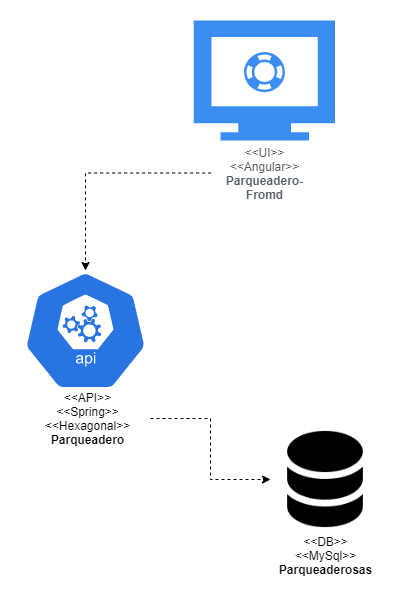

The diagram above was exported from draw.io. Its source (the exported page's mxGraphModel, read from the mxfile embedded in the PNG):
<mxGraphModel dx="862" dy="488" grid="1" gridSize="10" guides="1" tooltips="1" connect="1" arrows="1" fold="1" page="1" pageScale="1" pageWidth="1169" pageHeight="827" math="0" shadow="0">
  <root>
    <mxCell id="0" />
    <mxCell id="1" parent="0" />
    <mxCell id="TE4rdiNRolfkO2AOAYHb-3" value="" style="html=1;dashed=0;whitespace=wrap;fillColor=#2875E2;strokeColor=#ffffff;points=[[0.005,0.63,0],[0.1,0.2,0],[0.9,0.2,0],[0.5,0,0],[0.995,0.63,0],[0.72,0.99,0],[0.5,1,0],[0.28,0.99,0]];shape=mxgraph.kubernetes.icon;prIcon=api" vertex="1" parent="1">
      <mxGeometry x="240" y="260" width="130" height="120" as="geometry" />
    </mxCell>
    <mxCell id="TE4rdiNRolfkO2AOAYHb-4" value="" style="html=1;aspect=fixed;strokeColor=none;shadow=0;align=center;verticalAlign=top;fillColor=#3B8DF1;shape=mxgraph.gcp2.monitor" vertex="1" parent="1">
      <mxGeometry x="413.35999999999996" y="10" width="141.18" height="120" as="geometry" />
    </mxCell>
    <mxCell id="TE4rdiNRolfkO2AOAYHb-9" style="edgeStyle=orthogonalEdgeStyle;rounded=0;orthogonalLoop=1;jettySize=auto;html=1;exitX=0;exitY=0.5;exitDx=0;exitDy=0;entryX=0.5;entryY=0;entryDx=0;entryDy=0;entryPerimeter=0;dashed=1;" edge="1" parent="1" source="TE4rdiNRolfkO2AOAYHb-5" target="TE4rdiNRolfkO2AOAYHb-3">
      <mxGeometry relative="1" as="geometry" />
    </mxCell>
    <mxCell id="TE4rdiNRolfkO2AOAYHb-5" value="&lt;span style=&quot;color: rgb(84 , 91 , 100) ; background-color: rgb(255 , 255 , 255)&quot;&gt;&amp;lt;&amp;lt;UI&amp;gt;&amp;gt;&lt;/span&gt;&lt;br style=&quot;color: rgb(84 , 91 , 100)&quot;&gt;&lt;span style=&quot;color: rgb(84 , 91 , 100) ; background-color: rgb(255 , 255 , 255)&quot;&gt;&amp;lt;&amp;lt;Angular&amp;gt;&amp;gt;&lt;/span&gt;&lt;br style=&quot;color: rgb(84 , 91 , 100)&quot;&gt;&lt;b style=&quot;color: rgb(84 , 91 , 100)&quot;&gt;Parqueadero-Fromd&lt;/b&gt;" style="text;html=1;strokeColor=none;fillColor=none;align=center;verticalAlign=middle;whiteSpace=wrap;rounded=0;" vertex="1" parent="1">
      <mxGeometry x="430.63" y="141.25" width="106.64" height="42.5" as="geometry" />
    </mxCell>
    <mxCell id="TE4rdiNRolfkO2AOAYHb-12" style="edgeStyle=orthogonalEdgeStyle;rounded=0;orthogonalLoop=1;jettySize=auto;html=1;exitX=1;exitY=0.5;exitDx=0;exitDy=0;entryX=0;entryY=0.5;entryDx=0;entryDy=0;dashed=1;" edge="1" parent="1" source="TE4rdiNRolfkO2AOAYHb-7" target="TE4rdiNRolfkO2AOAYHb-11">
      <mxGeometry relative="1" as="geometry" />
    </mxCell>
    <mxCell id="TE4rdiNRolfkO2AOAYHb-7" value="&amp;lt;&amp;lt;API&amp;gt;&amp;gt;&lt;br&gt;&amp;lt;&amp;lt;Spring&amp;gt;&amp;gt;&lt;br&gt;&amp;lt;&amp;lt;Hexagonal&amp;gt;&amp;gt;&lt;br&gt;&lt;b&gt;Parqueadero&lt;/b&gt;" style="text;html=1;strokeColor=none;fillColor=none;align=center;verticalAlign=middle;whiteSpace=wrap;rounded=0;" vertex="1" parent="1">
      <mxGeometry x="245" y="360" width="125" height="96" as="geometry" />
    </mxCell>
    <mxCell id="TE4rdiNRolfkO2AOAYHb-11" value="" style="shape=image;html=1;verticalAlign=top;verticalLabelPosition=bottom;labelBackgroundColor=#ffffff;imageAspect=0;aspect=fixed;image=https://cdn2.iconfinder.com/data/icons/solid-apps-and-programming/32/Applications_and_Programming_database_data_base-128.png" vertex="1" parent="1">
      <mxGeometry x="490" y="414" width="110" height="110" as="geometry" />
    </mxCell>
    <mxCell id="TE4rdiNRolfkO2AOAYHb-13" value="&amp;lt;&amp;lt;DB&amp;gt;&amp;gt;&lt;br&gt;&amp;lt;&amp;lt;MySql&amp;gt;&amp;gt;&lt;br&gt;&lt;b&gt;Parqueaderosas&lt;/b&gt;" style="text;html=1;strokeColor=none;fillColor=none;align=center;verticalAlign=middle;whiteSpace=wrap;rounded=0;" vertex="1" parent="1">
      <mxGeometry x="487.5" y="510" width="115" height="70" as="geometry" />
    </mxCell>
  </root>
</mxGraphModel>